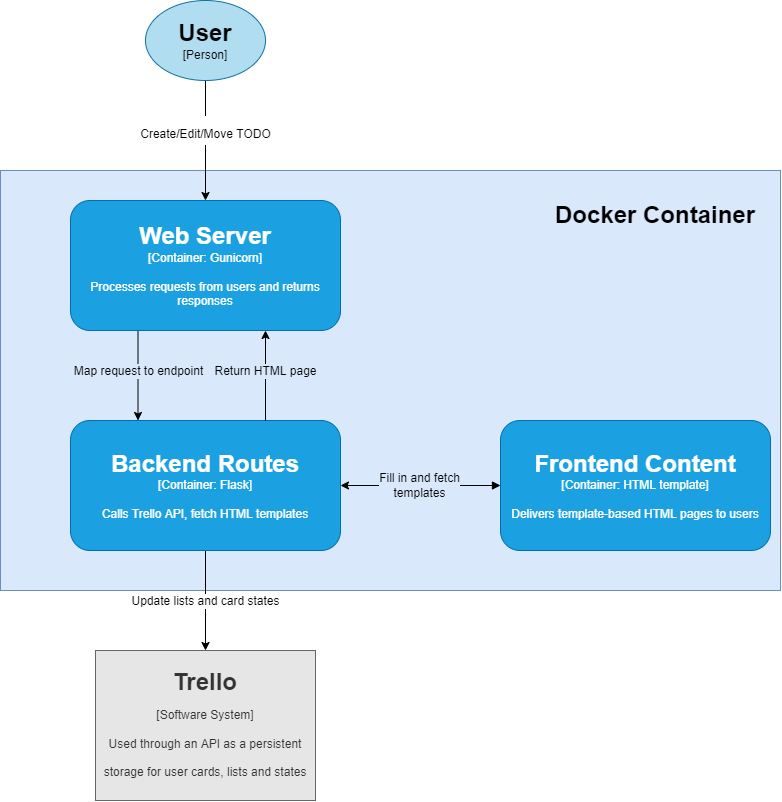

The diagram above was exported from draw.io. Its source (the exported page's mxGraphModel, read from the mxfile embedded in the PNG):
<mxGraphModel dx="1185" dy="662" grid="1" gridSize="10" guides="1" tooltips="1" connect="1" arrows="1" fold="1" page="1" pageScale="1" pageWidth="850" pageHeight="1100" math="0" shadow="0">
  <root>
    <mxCell id="0" />
    <mxCell id="1" parent="0" />
    <mxCell id="1zDa3hFQSnXDXJrb9VsS-13" value="" style="rounded=0;whiteSpace=wrap;html=1;fontSize=12;fillColor=#DAE8FC;strokeColor=#6c8ebf;" vertex="1" parent="1">
      <mxGeometry x="50" y="210" width="780" height="420" as="geometry" />
    </mxCell>
    <mxCell id="1zDa3hFQSnXDXJrb9VsS-1" value="&lt;span style=&quot;&quot;&gt;&lt;b&gt;Trello&lt;/b&gt;&lt;br&gt;&lt;font&gt;&lt;span style=&quot;font-size: 12px&quot;&gt;[Software System]&lt;/span&gt;&lt;br&gt;&lt;div&gt;&lt;span style=&quot;font-size: 12px&quot;&gt;Used through an API as a persistent storage for user cards, lists and states&lt;/span&gt;&lt;/div&gt;&lt;/font&gt;&lt;/span&gt;" style="rounded=0;whiteSpace=wrap;html=1;labelBackgroundColor=#E6E6E6;fontSize=24;fillColor=#E6E6E6;fontColor=#333333;strokeColor=#666666;" vertex="1" parent="1">
      <mxGeometry x="145" y="690" width="220" height="150" as="geometry" />
    </mxCell>
    <mxCell id="1zDa3hFQSnXDXJrb9VsS-12" style="edgeStyle=orthogonalEdgeStyle;rounded=0;orthogonalLoop=1;jettySize=auto;html=1;entryX=0.5;entryY=0;entryDx=0;entryDy=0;fontSize=12;startArrow=none;startFill=0;" edge="1" parent="1" source="1zDa3hFQSnXDXJrb9VsS-2" target="1zDa3hFQSnXDXJrb9VsS-4">
      <mxGeometry relative="1" as="geometry" />
    </mxCell>
    <mxCell id="1zDa3hFQSnXDXJrb9VsS-16" value="&lt;font style=&quot;font-size: 12px&quot;&gt;Create/Edit/Move TODO&lt;/font&gt;" style="edgeLabel;html=1;align=center;verticalAlign=middle;resizable=0;points=[];fontSize=24;labelBackgroundColor=default;" vertex="1" connectable="0" parent="1zDa3hFQSnXDXJrb9VsS-12">
      <mxGeometry x="-0.2725" y="3" relative="1" as="geometry">
        <mxPoint x="-3" y="6" as="offset" />
      </mxGeometry>
    </mxCell>
    <mxCell id="1zDa3hFQSnXDXJrb9VsS-2" value="&lt;font size=&quot;1&quot;&gt;&lt;span style=&quot;font-size: 12px&quot;&gt;&lt;span style=&quot;font-weight: bold ; font-size: 24px&quot;&gt;User&lt;/span&gt;&lt;br&gt;[Person]&lt;br&gt;&lt;/span&gt;&lt;/font&gt;" style="ellipse;whiteSpace=wrap;html=1;labelBackgroundColor=none;fontSize=12;fillColor=#b1ddf0;strokeColor=#10739e;gradientColor=none;shadow=0;" vertex="1" parent="1">
      <mxGeometry x="195" y="40" width="120" height="80" as="geometry" />
    </mxCell>
    <mxCell id="1zDa3hFQSnXDXJrb9VsS-18" style="edgeStyle=orthogonalEdgeStyle;rounded=0;orthogonalLoop=1;jettySize=auto;html=1;exitX=0.25;exitY=1;exitDx=0;exitDy=0;fontSize=12;startArrow=none;startFill=0;entryX=0.25;entryY=0;entryDx=0;entryDy=0;" edge="1" parent="1" source="1zDa3hFQSnXDXJrb9VsS-4" target="1zDa3hFQSnXDXJrb9VsS-7">
      <mxGeometry relative="1" as="geometry" />
    </mxCell>
    <mxCell id="1zDa3hFQSnXDXJrb9VsS-19" value="Map request to endpoint" style="edgeLabel;html=1;align=center;verticalAlign=middle;resizable=0;points=[];fontSize=12;labelBackgroundColor=#DAE8FC;fontColor=#000000;" vertex="1" connectable="0" parent="1zDa3hFQSnXDXJrb9VsS-18">
      <mxGeometry x="0.1644" relative="1" as="geometry">
        <mxPoint y="-12" as="offset" />
      </mxGeometry>
    </mxCell>
    <mxCell id="1zDa3hFQSnXDXJrb9VsS-4" value="&lt;font&gt;&lt;b style=&quot;font-size: 24px&quot;&gt;Web Server&lt;/b&gt;&lt;br&gt;&lt;font style=&quot;font-size: 12px&quot;&gt;[Container: Gunicorn]&lt;br&gt;&lt;/font&gt;&lt;br&gt;Processes requests from users and returns responses&lt;br&gt;&lt;/font&gt;" style="rounded=1;whiteSpace=wrap;html=1;fillColor=#1ba1e2;fontColor=#ffffff;strokeColor=#006EAF;" vertex="1" parent="1">
      <mxGeometry x="120" y="240" width="270" height="130" as="geometry" />
    </mxCell>
    <mxCell id="1zDa3hFQSnXDXJrb9VsS-15" style="edgeStyle=orthogonalEdgeStyle;rounded=0;orthogonalLoop=1;jettySize=auto;html=1;entryX=0.5;entryY=0;entryDx=0;entryDy=0;fontSize=24;startArrow=none;startFill=0;" edge="1" parent="1" source="1zDa3hFQSnXDXJrb9VsS-7" target="1zDa3hFQSnXDXJrb9VsS-1">
      <mxGeometry relative="1" as="geometry" />
    </mxCell>
    <mxCell id="1zDa3hFQSnXDXJrb9VsS-22" value="Update lists and card states" style="edgeLabel;html=1;align=center;verticalAlign=middle;resizable=0;points=[];fontSize=12;" vertex="1" connectable="0" parent="1zDa3hFQSnXDXJrb9VsS-15">
      <mxGeometry x="0.08" relative="1" as="geometry">
        <mxPoint y="-4" as="offset" />
      </mxGeometry>
    </mxCell>
    <mxCell id="1zDa3hFQSnXDXJrb9VsS-23" style="edgeStyle=orthogonalEdgeStyle;rounded=0;orthogonalLoop=1;jettySize=auto;html=1;entryX=0;entryY=0.5;entryDx=0;entryDy=0;fontSize=12;startArrow=classic;startFill=1;endArrow=block;endFill=1;" edge="1" parent="1" source="1zDa3hFQSnXDXJrb9VsS-7" target="1zDa3hFQSnXDXJrb9VsS-10">
      <mxGeometry relative="1" as="geometry" />
    </mxCell>
    <mxCell id="1zDa3hFQSnXDXJrb9VsS-24" value="Fill in and fetch&lt;br&gt;templates" style="edgeLabel;html=1;align=center;verticalAlign=middle;resizable=0;points=[];fontSize=12;labelBackgroundColor=#DAE8FC;" vertex="1" connectable="0" parent="1zDa3hFQSnXDXJrb9VsS-23">
      <mxGeometry x="0.3167" y="-1" relative="1" as="geometry">
        <mxPoint x="-26" y="-1" as="offset" />
      </mxGeometry>
    </mxCell>
    <mxCell id="1zDa3hFQSnXDXJrb9VsS-7" value="&lt;font&gt;&lt;span style=&quot;font-size: 24px&quot;&gt;&lt;b&gt;Backend Routes&lt;/b&gt;&lt;/span&gt;&lt;br&gt;&lt;font style=&quot;font-size: 12px&quot;&gt;[Container: Flask]&lt;br&gt;&lt;/font&gt;&lt;br&gt;Calls Trello API, fetch HTML templates&lt;br&gt;&lt;/font&gt;" style="rounded=1;whiteSpace=wrap;html=1;fillColor=#1ba1e2;fontColor=#ffffff;strokeColor=#006EAF;" vertex="1" parent="1">
      <mxGeometry x="120" y="460" width="270" height="130" as="geometry" />
    </mxCell>
    <mxCell id="1zDa3hFQSnXDXJrb9VsS-10" value="&lt;font&gt;&lt;span style=&quot;font-size: 24px&quot;&gt;&lt;b&gt;Frontend Content&lt;/b&gt;&lt;/span&gt;&lt;br&gt;&lt;font style=&quot;font-size: 12px&quot;&gt;[Container: HTML template]&lt;br&gt;&lt;/font&gt;&lt;br&gt;Delivers template-based HTML pages to users&lt;br&gt;&lt;/font&gt;" style="rounded=1;whiteSpace=wrap;html=1;fillColor=#1ba1e2;fontColor=#ffffff;strokeColor=#006EAF;" vertex="1" parent="1">
      <mxGeometry x="550" y="460" width="270" height="130" as="geometry" />
    </mxCell>
    <mxCell id="1zDa3hFQSnXDXJrb9VsS-14" value="&lt;font style=&quot;font-size: 24px&quot;&gt;&lt;b&gt;Docker Container&lt;/b&gt;&lt;/font&gt;" style="text;html=1;strokeColor=none;fillColor=none;align=center;verticalAlign=middle;whiteSpace=wrap;rounded=0;fontSize=12;" vertex="1" parent="1">
      <mxGeometry x="600" y="240" width="210" height="30" as="geometry" />
    </mxCell>
    <mxCell id="1zDa3hFQSnXDXJrb9VsS-20" style="edgeStyle=orthogonalEdgeStyle;rounded=0;orthogonalLoop=1;jettySize=auto;html=1;exitX=0.25;exitY=1;exitDx=0;exitDy=0;fontSize=12;startArrow=classic;startFill=1;entryX=0.25;entryY=0;entryDx=0;entryDy=0;endArrow=none;endFill=0;" edge="1" parent="1">
      <mxGeometry relative="1" as="geometry">
        <mxPoint x="315" y="370" as="sourcePoint" />
        <mxPoint x="315" y="460" as="targetPoint" />
      </mxGeometry>
    </mxCell>
    <mxCell id="1zDa3hFQSnXDXJrb9VsS-21" value="Return HTML page" style="edgeLabel;html=1;align=center;verticalAlign=middle;resizable=0;points=[];fontSize=12;labelBackgroundColor=#DAE8FC;" vertex="1" connectable="0" parent="1zDa3hFQSnXDXJrb9VsS-20">
      <mxGeometry x="0.1644" relative="1" as="geometry">
        <mxPoint y="-12" as="offset" />
      </mxGeometry>
    </mxCell>
  </root>
</mxGraphModel>